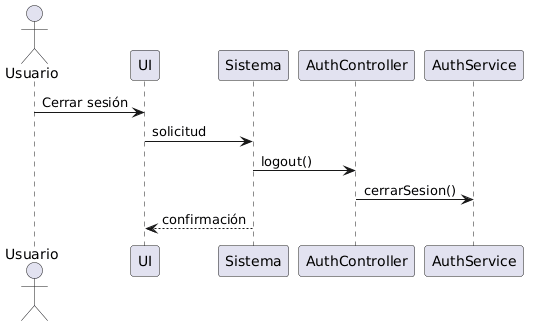

The diagram above was rendered by PlantUML. Its source (embedded in the PNG):
@startuml
actor Usuario
participant UI
participant Sistema
participant AuthController
participant AuthService

Usuario -> UI : Cerrar sesión
UI -> Sistema : solicitud
Sistema -> AuthController : logout()

AuthController -> AuthService : cerrarSesion()

Sistema --> UI : confirmación
@enduml